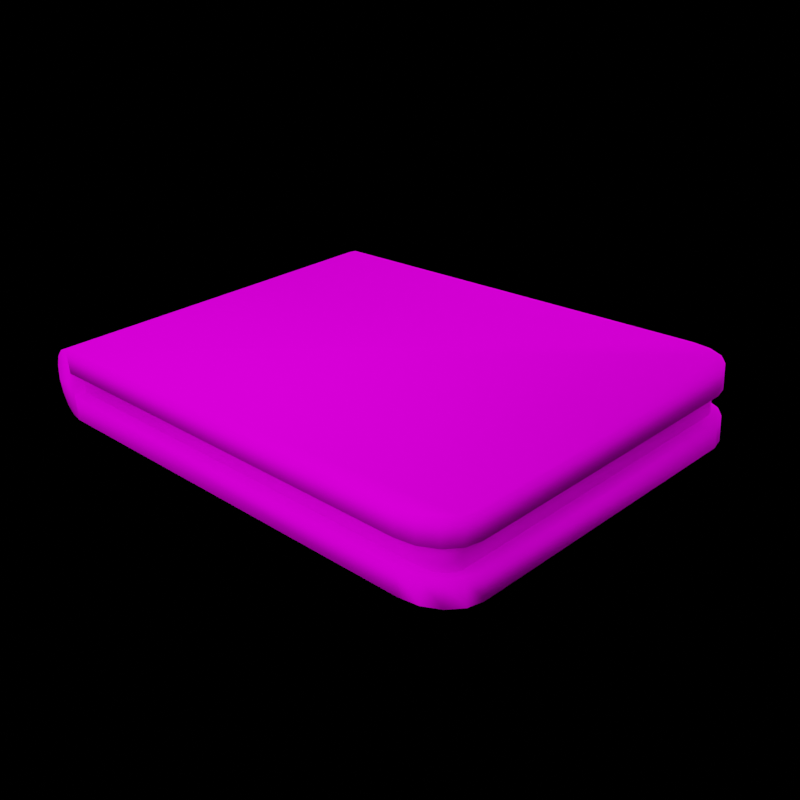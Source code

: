 # Source: wallet_render.blend  (saved by Blender 3.6.13; exported with 4.5.12 LTS)
import bpy
from mathutils import Matrix  # noqa: F401  (used for matrix-valued properties, if any)

bpy.ops.wm.read_factory_settings(use_empty=True)
scene = bpy.context.scene
scene.name = 'Scene'

# ---- collections
col_collection = bpy.data.collections.new('Collection'); scene.collection.children.link(col_collection)

# ---- images (referenced by path relative to the original .blend; pixels are not part of the script)
import os
ASSET_DIR = os.environ.get("B2B_ASSET_DIR", "")  # directory of the original .blend (textures are referenced by path, not embedded)
HERE = os.path.dirname(os.path.abspath(__file__))  # packed textures are extracted next to this script under _unpacked/

def load_image(name, relpath, width, height, colorspace="sRGB"):
    """Load a texture the original file referenced (path relative to the .blend, or extracted next to this script)."""
    p = next((c for c in (os.path.join(HERE, relpath), os.path.join(ASSET_DIR, relpath)) if relpath and os.path.exists(c)), "")
    if p:
        img = bpy.data.images.load(p, check_existing=True)
        img.name = name
    else:  # same state as the original file: an image datablock whose file is absent (Cycles renders it pink)
        img = bpy.data.images.new(name, width, height)
        img.source = "FILE"
        img.filepath = "//" + (relpath or name)
    img.colorspace_settings.name = colorspace
    return img
img_wallet_render_png = load_image('wallet_render.png', 'wallet_render.png', 1024, 1024, 'sRGB')

# ---- materials (node trees are filled in below, after node groups)
mat_wallet_001 = bpy.data.materials.new('wallet.001')
mat_wallet_001.use_transparent_shadow = False
mat_wallet_001.diffuse_color = (0.5882, 0.5882, 0.5882, 1.0)
mat_wallet_001.roughness = 0.5528
mat_wallet_001.specular_intensity = 0.0

# ---- material node trees
mat_wallet_001.use_nodes = True; mat_wallet_001.node_tree.nodes.clear()
_N = mat_wallet_001.node_tree.nodes; _L = mat_wallet_001.node_tree.links
n0 = _N.new('ShaderNodeBsdfPrincipled'); n0.name = 'Principled BSDF'; n0.location = (10, 300)
n0.distribution = 'GGX'
n0.subsurface_method = 'RANDOM_WALK_SKIN'
n0.inputs[2].default_value = 0.7909
n0.inputs[3].default_value = 1.45
n0.inputs[13].default_value = 0.0
n0.inputs[27].default_value = (0.0, 0.0, 0.0, 1.0)
n0.inputs[28].default_value = 1.0
n1 = _N.new('ShaderNodeOutputMaterial'); n1.name = 'Material Output'; n1.location = (300, 300)
n2 = _N.new('ShaderNodeNormalMap'); n2.name = 'Normal Map'; n2.location = (-300, -300)
n2.label = 'Normal/Map'
n3 = _N.new('ShaderNodeTexImage'); n3.name = 'Image Texture'; n3.location = (-300, 600)
n3.image = img_wallet_render_png
_L.new(n0.outputs[0], n1.inputs[0])
_L.new(n2.outputs[0], n0.inputs[5])
_L.new(n3.outputs[0], n0.inputs[0])
n1.is_active_output = True

# ---- world
world_world = bpy.data.worlds.new('World'); scene.world = world_world
world_world.use_nodes = True; world_world.node_tree.nodes.clear()
_N = world_world.node_tree.nodes; _L = world_world.node_tree.links
n0 = _N.new('ShaderNodeOutputWorld'); n0.name = 'World Output'; n0.location = (300, 300)
n1 = _N.new('ShaderNodeBackground'); n1.name = 'Background'; n1.location = (10, 300)
n1.inputs[0].default_value = (0.0, 0.0, 0.0, 1.0)
_L.new(n1.outputs[0], n0.inputs[0])
n0.is_active_output = True
world_world.color = (0.05088, 0.05088, 0.05088)
world_world.use_sun_shadow = False
world_world.sun_shadow_jitter_overblur = 0.0

# ---- cameras
cam_camera_001 = bpy.data.cameras.new('Camera.001')
cam_camera_001.show_background_images = True

# ---- lights
light_area = bpy.data.lights.new('Area', 'AREA')
light_area.transmission_factor = 0.0
light_area.energy = 5.89
light_area.shadow_maximum_resolution = 0.006
light_area.use_absolute_resolution = True
light_area.size = 1.0
light_area.size_y = 1.0
light_area_001 = bpy.data.lights.new('Area.001', 'AREA')
light_area_001.transmission_factor = 0.0
light_area_001.energy = 5.89
light_area_001.shadow_maximum_resolution = 0.006
light_area_001.use_absolute_resolution = True
light_area_001.size = 1.0
light_area_001.size_y = 1.0

# ---- meshes
me_mesh1_001 = bpy.data.meshes.new('Mesh1.001')
me_mesh1_001.from_pydata([(20.0, -7.463e-06, -75.0), (20.0, 5.212e-06, 75.0), (-80.0, -7.835e-06, -75.0), (20.0, 0.4041, -75.0), (-80.0, 0.4041, -75.0), (20.0, 0.4041, 75.0), (-80.0, 0.4041, 75.0), (-80.0, 5.841e-06, 75.0), (-75.0, 13.86, 103.8), (75.0, 13.86, 103.8), (75.0, 15.0, 100.0), (-75.0, 15.0, 100.0), (-75.0, 7.417e-06, 110.0), (-75.0, 5.74, 109.2), (-75.0, 10.61, 107.1), (-75.0, 7.172e-06, 100.0), (75.0, 6.729e-06, 100.0), (75.0, 10.61, 107.1), (75.0, 5.74, 109.2), (75.0, 7.974e-06, 110.0), (75.0, 5.0, 100.0), (75.0, 5.0, -80.0), (75.0, 15.0, -80.0), (-75.0, -10.61, 107.1), (-75.0, -13.86, 103.8), (75.0, -13.86, 103.8), (75.0, -10.61, 107.1), (-75.0, -15.0, 100.0), (-75.0, -5.74, 109.2), (75.0, -5.74, 109.2), (75.0, -15.0, 100.0), (60.0, 5.0, -100.0), (60.0, 15.0, -100.0), (65.74, 15.0, -98.48), (65.74, 5.0, -98.48), (70.61, 15.0, -94.14), (70.61, 5.0, -94.14), (75.0, -5.0, 100.0), (-75.0, -5.0, 100.0), (60.0, -15.0, -100.0), (-60.0, -15.0, -100.0), (-60.0, -5.0, -100.0), (60.0, -5.0, -100.0), (73.86, -5.0, -87.65), (75.0, -5.0, -80.0), (75.0, -15.0, -80.0), (73.86, -15.0, -87.65), (-75.0, -15.0, -80.0), (-75.0, -5.0, -80.0), (65.74, -5.0, -98.48), (70.61, -5.0, -94.14), (70.61, -15.0, -94.14), (65.74, -15.0, -98.48), (-73.86, -5.0, -87.65), (-75.0, 5.0, 100.0), (-75.0, 5.0, -80.0), (-73.86, 5.0, -87.65), (-70.61, 5.0, -94.14), (-65.74, 5.0, -98.48), (-60.0, 5.0, -100.0), (73.86, 5.0, -87.65), (-70.61, -5.0, -94.14), (-65.74, -5.0, -98.48), (-65.74, -15.0, -98.48), (-70.61, -15.0, -94.14), (73.86, 15.0, -87.65), (-60.0, 15.0, -100.0), (-65.74, 15.0, -98.48), (-70.61, 15.0, -94.14), (-73.86, 15.0, -87.65), (-75.0, 15.0, -80.0), (-73.86, -15.0, -87.65), (-70.0, 5.0, 100.0), (-70.0, -5.0, 100.0), (70.0, 5.0, 100.0), (-70.0, 5.0, -85.25), (-67.95, 5.0, -92.14), (-69.47, 5.0, -88.98), (-70.0, -5.0, -85.25), (-69.47, -5.0, -88.98), (-67.95, -5.0, -92.14), (-65.68, -5.0, -94.26), (-63.0, -5.0, -95.0), (63.0, -5.0, -95.0), (67.95, -5.0, -92.14), (-65.68, 5.0, -94.26), (-63.0, 5.0, -95.0), (65.68, 5.0, -94.26), (63.0, 5.0, -95.0), (65.68, -5.0, -94.26), (69.47, 5.0, -88.98), (67.95, 5.0, -92.14), (70.0, 5.0, -85.25), (69.47, -5.0, -88.98), (70.0, -5.0, -85.25), (70.0, -5.0, 100.0)], [], [(1, 7, 2, 0), (0, 3, 5, 1), (2, 4, 3, 0), (4, 6, 5, 3), (1, 5, 6, 7), (7, 6, 4, 2), (41, 40, 63, 62), (12, 13, 14), (14, 8, 11), (11, 15, 12), (12, 14, 11), (16, 10, 9), (9, 17, 18), (9, 18, 19), (16, 9, 19), (9, 10, 11, 8), (17, 9, 8, 14), (16, 15, 12, 19), (15, 27, 24), (24, 23, 28), (28, 12, 15), (15, 24, 28), (32, 33, 34, 31), (19, 29, 26), (26, 25, 30), (30, 16, 19), (19, 26, 30), (16, 37, 38, 15), (68, 67, 58, 57), (19, 18, 13, 12), (40, 41, 42, 39), (55, 54, 11, 70), (54, 20, 10, 11), (61, 64, 71, 53), (50, 51, 52, 49), (45, 44, 37, 30), (42, 62, 53, 44), (62, 63, 64, 61), (54, 55, 56), (56, 57, 58), (58, 59, 31), (31, 34, 36), (36, 60, 21), (21, 20, 54), (54, 56, 58), (58, 31, 36), (36, 21, 54), (58, 36, 54), (10, 22, 65), (65, 35, 33), (33, 32, 66), (66, 67, 68), (68, 69, 70), (70, 11, 10), (10, 65, 33), (33, 66, 68), (68, 70, 10), (33, 68, 10), (69, 68, 57, 56), (65, 22, 21, 60), (35, 65, 60, 36), (27, 30, 25, 24), (20, 21, 22, 10), (23, 26, 29, 28), (67, 66, 59, 58), (28, 29, 19, 12), (33, 35, 36, 34), (53, 48, 38), (44, 43, 50), (50, 49, 42), (42, 41, 62), (62, 61, 53), (44, 50, 42), (46, 45, 30), (47, 71, 64), (64, 63, 40), (40, 39, 52), (52, 51, 46), (47, 64, 40), (49, 52, 39, 42), (38, 37, 44, 53), (44, 45, 46, 43), (43, 46, 51, 50), (53, 71, 47, 48), (27, 38, 48, 47), (16, 15, 11, 10), (31, 59, 66, 32), (70, 69, 56, 55), (24, 25, 26, 23), (18, 17, 14, 13), (78, 73, 72, 75), (73, 95, 74, 72), (75, 72, 74), (76, 75, 74), (76, 77, 75), (75, 77, 79, 78), (73, 78, 79), (77, 76, 80, 79), (79, 80, 81), (73, 79, 81), (76, 85, 81, 80), (81, 84, 73), (85, 86, 82, 81), (81, 82, 83), (81, 83, 84), (86, 85, 76), (87, 86, 76), (87, 88, 86), (83, 82, 86, 88), (88, 87, 89, 83), (87, 76, 74), (74, 90, 87), (87, 91, 84, 89), (90, 91, 87), (91, 90, 93, 84), (74, 92, 90), (90, 92, 94, 93), (84, 93, 94), (94, 95, 73), (95, 94, 92, 74), (84, 94, 73), (83, 89, 84)])
me_mesh1_001.polygons.foreach_set('use_smooth', [True] * 122)
_uv = me_mesh1_001.uv_layers.new(name='Attribute')
_uv.uv.foreach_set('vector', [0.7711, 0.4061, 0.9694, 0.4061, 0.9694, 0.6763, 0.7711, 0.6763, 0.001, 0.1131, 0.001, 0.1121, 0.2078, 0.1121, 0.2078, 0.1131, 0.1315, 0.1214, 0.1315, 0.1225, 0.001, 0.1225, 0.001, 0.1214, 0.9874, 0.6783, 0.9874, 0.9485, 0.7891, 0.9485, 0.7891, 0.6783, 0.001, 0.1193, 0.001, 0.1182, 0.1338, 0.1182, 0.1338, 0.1193, 0.2078, 0.1151, 0.2078, 0.1162, 0.001, 0.1162, 0.001, 0.1151, 0.7237, 0.3815, 0.722, 0.3999, 0.6995, 0.395, 0.7132, 0.3788, 0.03645, 0.316, 0.02615, 0.3182, 0.01647, 0.3181, 0.01647, 0.3181, 0.008872, 0.3144, 0.004523, 0.3082, 0.004523, 0.3082, 0.03013, 0.2977, 0.03645, 0.316, 0.03645, 0.316, 0.01647, 0.3181, 0.004523, 0.3082, 0.05977, 0.6269, 0.03183, 0.6233, 0.0356, 0.6145, 0.0356, 0.6145, 0.04353, 0.611, 0.05313, 0.6098, 0.0356, 0.6145, 0.05313, 0.6098, 0.06377, 0.6106, 0.05977, 0.6269, 0.0356, 0.6145, 0.06377, 0.6106, 0.0356, 0.6145, 0.02842, 0.6153, 0.001, 0.3198, 0.008176, 0.319, 0.04353, 0.611, 0.0356, 0.6145, 0.008176, 0.319, 0.01647, 0.3181, 0.6747, 0.001, 0.6747, 0.2705, 0.6549, 0.2705, 0.6549, 0.001, 0.3141, 0.05154, 0.3012, 0.07887, 0.2959, 0.07467, 0.2959, 0.07467, 0.2939, 0.0671, 0.2946, 0.05673, 0.2946, 0.05673, 0.2957, 0.04551, 0.3141, 0.05154, 0.3141, 0.05154, 0.2959, 0.07467, 0.2946, 0.05673, 0.2334, 0.01188, 0.2437, 0.008485, 0.2444, 0.02964, 0.2331, 0.03212, 0.01896, 0.04551, 0.01969, 0.05677, 0.01779, 0.06709, 0.01779, 0.06709, 0.01669, 0.07596, 0.008497, 0.08061, 0.008497, 0.08061, 0.001, 0.05282, 0.01896, 0.04551, 0.01896, 0.04551, 0.01779, 0.06709, 0.008497, 0.08061, 0.001, 0.09959, 0.001, 0.08965, 0.2705, 0.08965, 0.2705, 0.09959, 0.001468, 0.02378, 0.01127, 0.02159, 0.01139, 0.0425, 0.001, 0.04346, 0.06377, 0.6106, 0.05313, 0.6098, 0.02615, 0.3182, 0.03645, 0.316, 0.722, 0.3999, 0.7237, 0.3815, 0.9512, 0.3798, 0.9509, 0.3986, 0.08877, 0.5022, 0.001, 0.1736, 0.01929, 0.1687, 0.1069, 0.4976, 0.5863, 0.01929, 0.3118, 0.09127, 0.307, 0.07299, 0.5815, 0.001, 0.705, 0.3713, 0.6958, 0.3862, 0.6891, 0.3805, 0.6986, 0.359, 0.9715, 0.3674, 0.9902, 0.3717, 0.9867, 0.385, 0.9631, 0.3778, 0.9969, 0.3425, 0.9783, 0.3419, 0.9801, 0.001037, 0.999, 0.001, 0.9512, 0.3798, 0.7132, 0.3788, 0.6986, 0.359, 0.9783, 0.3419, 0.7132, 0.3788, 0.6995, 0.395, 0.6958, 0.3862, 0.705, 0.3713, 0.5863, 0.01929, 0.6725, 0.3486, 0.6741, 0.3632, 0.6741, 0.3632, 0.6713, 0.3766, 0.6644, 0.3868, 0.01139, 0.0425, 0.02158, 0.03914, 0.2331, 0.03212, 0.2331, 0.03212, 0.2432, 0.03484, 0.2515, 0.04347, 0.413, 0.4442, 0.4038, 0.4334, 0.3986, 0.4203, 0.3986, 0.4203, 0.3118, 0.09127, 0.5863, 0.01929, 0.5863, 0.01929, 0.6741, 0.3632, 0.6644, 0.3868, 0.01139, 0.0425, 0.2331, 0.03212, 0.2515, 0.04347, 0.413, 0.4442, 0.3986, 0.4203, 0.5863, 0.01929, 0.6644, 0.3868, 0.413, 0.4442, 0.5863, 0.01929, 0.2935, 0.09608, 0.3807, 0.4252, 0.3824, 0.4398, 0.3824, 0.4398, 0.3796, 0.4532, 0.3728, 0.4635, 0.2437, 0.008485, 0.2334, 0.01188, 0.0218, 0.01889, 0.0218, 0.01889, 0.01188, 0.01621, 0.003442, 0.00753, 0.1216, 0.5215, 0.1123, 0.5116, 0.1069, 0.4976, 0.1069, 0.4976, 0.01929, 0.1687, 0.2935, 0.09608, 0.2935, 0.09608, 0.3824, 0.4398, 0.3728, 0.4635, 0.2437, 0.008485, 0.0218, 0.01889, 0.003442, 0.00753, 0.1216, 0.5215, 0.1069, 0.4976, 0.2935, 0.09608, 0.3728, 0.4635, 0.1216, 0.5215, 0.2935, 0.09608, 0.1123, 0.5116, 0.1167, 0.5249, 0.1062, 0.5234, 0.09883, 0.5133, 0.3824, 0.4398, 0.3807, 0.4252, 0.3986, 0.4203, 0.4038, 0.4334, 0.3911, 0.453, 0.3824, 0.4398, 0.4038, 0.4334, 0.413, 0.4442, 0.2926, 0.08381, 0.0161, 0.08374, 0.01669, 0.07596, 0.2932, 0.07604, 0.3118, 0.09127, 0.3986, 0.4203, 0.3807, 0.4252, 0.2935, 0.09608, 0.2939, 0.0671, 0.01779, 0.06709, 0.01969, 0.05677, 0.2946, 0.05673, 0.01127, 0.02159, 0.0218, 0.01889, 0.02158, 0.03914, 0.01139, 0.0425, 0.2946, 0.05673, 0.01969, 0.05677, 0.01896, 0.04551, 0.2957, 0.04551, 0.2437, 0.008485, 0.2551, 0.00753, 0.256, 0.02787, 0.2444, 0.02964, 0.6986, 0.359, 0.6965, 0.3445, 0.6965, 0.00195, 0.9783, 0.3419, 0.9772, 0.3554, 0.9715, 0.3674, 0.9715, 0.3674, 0.9631, 0.3778, 0.9512, 0.3798, 0.9512, 0.3798, 0.7237, 0.3815, 0.7132, 0.3788, 0.7132, 0.3788, 0.705, 0.3713, 0.6986, 0.359, 0.9783, 0.3419, 0.9715, 0.3674, 0.9512, 0.3798, 0.9989, 0.3571, 0.9969, 0.3425, 0.999, 0.001, 0.6796, 0.3793, 0.6891, 0.3805, 0.6958, 0.3862, 0.6958, 0.3862, 0.6995, 0.395, 0.6963, 0.4051, 0.722, 0.3999, 0.9509, 0.3986, 0.9619, 0.4014, 0.9867, 0.385, 0.9902, 0.3717, 0.9989, 0.3571, 0.6796, 0.3793, 0.6958, 0.3862, 0.6963, 0.4051, 0.9631, 0.3778, 0.9619, 0.4014, 0.9509, 0.3986, 0.9512, 0.3798, 0.6965, 0.00195, 0.9801, 0.001037, 0.9783, 0.3419, 0.6986, 0.359, 0.9783, 0.3419, 0.9969, 0.3425, 0.9989, 0.3571, 0.9772, 0.3554, 0.9772, 0.3554, 0.9989, 0.3571, 0.9902, 0.3717, 0.9715, 0.3674, 0.6986, 0.359, 0.6891, 0.3805, 0.6796, 0.3793, 0.6903, 0.358, 0.6776, 0.001972, 0.6965, 0.00195, 0.6965, 0.3445, 0.6776, 0.3445, 0.05977, 0.6269, 0.03358, 0.9127, 0.005502, 0.91, 0.03183, 0.6233, 0.2331, 0.03212, 0.02158, 0.03914, 0.0218, 0.01889, 0.2334, 0.01188, 0.1069, 0.4976, 0.1123, 0.5116, 0.09883, 0.5133, 0.08877, 0.5022, 0.2932, 0.07604, 0.01669, 0.07596, 0.01779, 0.06709, 0.2939, 0.0671, 0.05313, 0.6098, 0.04353, 0.611, 0.01647, 0.3181, 0.02615, 0.3182, 0.7518, 0.9312, 0.754, 0.9428, 0.7536, 0.9434, 0.7511, 0.9314, 0.754, 0.9428, 0.7637, 0.9412, 0.7638, 0.9419, 0.7536, 0.9434, 0.7709, 0.927, 0.774, 0.9388, 0.7643, 0.9411, 0.7707, 0.9266, 0.7709, 0.927, 0.7643, 0.9411, 0.7707, 0.9266, 0.7719, 0.9267, 0.7709, 0.927, 0.7511, 0.9314, 0.7511, 0.9311, 0.7518, 0.931, 0.7518, 0.9312, 0.754, 0.9428, 0.7518, 0.9312, 0.7518, 0.931, 0.7511, 0.9311, 0.751, 0.9309, 0.7518, 0.9308, 0.7518, 0.931, 0.7518, 0.931, 0.7518, 0.9308, 0.7509, 0.9307, 0.754, 0.9428, 0.7518, 0.931, 0.7509, 0.9307, 0.7499, 0.9306, 0.7499, 0.9308, 0.7491, 0.9308, 0.7491, 0.9306, 0.7509, 0.9307, 0.7603, 0.9289, 0.754, 0.9428, 0.7499, 0.9308, 0.7499, 0.931, 0.7492, 0.9309, 0.7491, 0.9308, 0.7491, 0.9308, 0.7492, 0.9309, 0.7493, 0.9386, 0.7491, 0.9308, 0.7493, 0.9386, 0.7491, 0.9388, 0.7499, 0.931, 0.75, 0.9308, 0.7501, 0.9307, 0.7501, 0.9388, 0.7499, 0.931, 0.7501, 0.9307, 0.7501, 0.9388, 0.7501, 0.9386, 0.7499, 0.931, 0.7493, 0.9386, 0.7492, 0.9309, 0.7499, 0.931, 0.7501, 0.9386, 0.7501, 0.9386, 0.7501, 0.9388, 0.7493, 0.9387, 0.7493, 0.9386, 0.7614, 0.9286, 0.7707, 0.9266, 0.7643, 0.9411, 0.7643, 0.9411, 0.7613, 0.929, 0.7614, 0.9286, 0.7501, 0.9388, 0.7501, 0.939, 0.7493, 0.9389, 0.7493, 0.9387, 0.7613, 0.929, 0.7623, 0.9287, 0.7614, 0.9286, 0.7623, 0.9287, 0.7613, 0.929, 0.7616, 0.9291, 0.7603, 0.9289, 0.7643, 0.9411, 0.7613, 0.9292, 0.7613, 0.929, 0.7613, 0.929, 0.7613, 0.9292, 0.7606, 0.9293, 0.7616, 0.9291, 0.7603, 0.9289, 0.7616, 0.9291, 0.7606, 0.9293, 0.7606, 0.9293, 0.7637, 0.9412, 0.754, 0.9428, 0.7637, 0.9412, 0.7606, 0.9293, 0.7613, 0.9292, 0.7643, 0.9411, 0.7603, 0.9289, 0.7606, 0.9293, 0.754, 0.9428, 0.7493, 0.9386, 0.7493, 0.9387, 0.7491, 0.9388])
me_mesh1_001.materials.append(mat_wallet_001)
me_mesh1_001.update()
me_mesh1_001.normals_split_custom_set([tuple(v) for v in zip(*[iter([0.5774, -0.5774, 0.5774, -0.5774, -0.5774, 0.5774, -0.5774, -0.5774, -0.5774, 0.5774, -0.5774, -0.5774, 0.5774, -0.5774, -0.5774, 0.5774, 0.5774, -0.5774, 0.5774, 0.5774, 0.5774, 0.5774, -0.5774, 0.5774, -0.5774, -0.5774, -0.5774, -0.5774, 0.5774, -0.5774, 0.5774, 0.5774, -0.5774, 0.5774, -0.5774, -0.5774, -0.5774, 0.5774, -0.5774, -0.5774, 0.5774, 0.5774, 0.5774, 0.5774, 0.5774, 0.5774, 0.5774, -0.5774, 0.5774, -0.5774, 0.5774, 0.5774, 0.5774, 0.5774, -0.5774, 0.5774, 0.5774, -0.5774, -0.5774, 0.5774, -0.5774, -0.5774, 0.5774, -0.5774, 0.5774, 0.5774, -0.5774, 0.5774, -0.5774, -0.5774, -0.5774, -0.5774, -0.09488, 0.6791, -0.7278, -0.1263, -0.2133, -0.9688, -0.3565, -0.6584, -0.6629, -0.3566, 0.6584, -0.6629, -0.6364, 0.3474, 0.6887, -0.6763, 0.2004, 0.7089, -0.6684, 0.421, 0.6132, -0.6684, 0.421, 0.6132, -0.6558, 0.6482, 0.387, -0.676, 0.7292, 0.1064, -0.676, 0.7292, 0.1064, -0.6666, 0.3333, -0.6667, -0.6364, 0.3474, 0.6887, -0.6364, 0.3474, 0.6887, -0.6684, 0.421, 0.6132, -0.676, 0.7292, 0.1064, 0.6667, 0.3333, -0.6666, 0.676, 0.7292, 0.1064, 0.6557, 0.6482, 0.387, 0.6557, 0.6482, 0.387, 0.6684, 0.421, 0.6132, 0.6763, 0.2004, 0.7089, 0.6557, 0.6482, 0.387, 0.6763, 0.2004, 0.7089, 0.6364, 0.3474, 0.6887, 0.6667, 0.3333, -0.6666, 0.6557, 0.6482, 0.387, 0.6364, 0.3474, 0.6887, 0.6557, 0.6482, 0.387, 0.676, 0.7292, 0.1064, -0.676, 0.7292, 0.1064, -0.6558, 0.6482, 0.387, 0.6684, 0.421, 0.6132, 0.6557, 0.6482, 0.387, -0.6558, 0.6482, 0.387, -0.6684, 0.421, 0.6132, 0.6666, 0.3333, -0.6667, -0.6667, 0.3333, -0.6666, -0.6364, 0.3474, 0.6887, 0.6364, 0.3474, 0.6887, -0.6667, 0.3333, -0.6667, -0.8759, -0.4624, 0.1377, -0.6557, -0.6482, 0.387, -0.6557, -0.6482, 0.387, -0.6684, -0.421, 0.6132, -0.6763, -0.2004, 0.7089, -0.6763, -0.2004, 0.7089, -0.6364, 0.3474, 0.6887, -0.6667, 0.3333, -0.6667, -0.6667, 0.3333, -0.6667, -0.6557, -0.6482, 0.387, -0.6763, -0.2004, 0.7089, 0.09488, 0.6791, -0.7278, 0.3566, 0.6584, -0.6629, 0.3565, -0.6584, -0.6629, 0.09488, -0.6791, -0.7279, 0.6364, 0.3474, 0.6887, 0.6763, -0.2004, 0.7089, 0.6684, -0.421, 0.6132, 0.6684, -0.421, 0.6132, 0.6558, -0.6482, 0.387, 0.8751, -0.4638, 0.1379, 0.8751, -0.4638, 0.1379, 0.6667, 0.3333, -0.6667, 0.6364, 0.3474, 0.6887, 0.6364, 0.3474, 0.6887, 0.6684, -0.421, 0.6132, 0.8751, -0.4638, 0.1379, 0.6667, 0.3333, -0.6667, 0.5774, 0.5774, -0.5774, -0.5773, 0.5774, -0.5773, -0.6667, 0.3333, -0.6667, -0.5913, 0.6671, -0.4531, -0.3566, 0.6584, -0.6629, -0.3566, -0.6584, -0.6629, -0.5913, -0.6671, -0.4531, 0.6364, 0.3474, 0.6887, 0.6763, 0.2004, 0.7089, -0.6763, 0.2004, 0.7089, -0.6364, 0.3474, 0.6887, -0.1263, -0.2133, -0.9688, -0.09488, 0.6791, -0.7278, 0.09488, 0.6791, -0.7279, 0.09488, -0.6791, -0.7278, -0.721, -0.6908, -0.05349, -0.5773, -0.5774, 0.5773, -0.676, 0.7292, 0.1065, -0.721, 0.6908, -0.05349, -0.5773, -0.5774, 0.5773, 0.5774, -0.5774, 0.5774, 0.676, 0.7292, 0.1065, -0.676, 0.7292, 0.1065, -0.5913, 0.6671, -0.4531, -0.5913, -0.6671, -0.4531, -0.7049, -0.6733, -0.223, -0.705, 0.6733, -0.223, 0.5913, 0.6671, -0.4531, 0.5913, -0.6671, -0.4531, 0.4687, -0.1446, -0.8714, 0.3565, 0.6584, -0.6629, 0.721, -0.6908, -0.05349, 0.721, 0.6908, -0.05349, 0.5774, 0.5774, -0.5774, 0.8751, -0.4638, 0.1378, 0.09488, 0.6791, -0.7279, -0.3566, 0.6584, -0.6629, -0.705, 0.6733, -0.223, 0.721, 0.6908, -0.05349, -0.3566, 0.6584, -0.6629, -0.3565, -0.6584, -0.6629, -0.5913, -0.6671, -0.4531, -0.5913, 0.6671, -0.4531, -0.5773, -0.5774, 0.5773, -0.721, -0.6908, -0.05349, -0.705, -0.6733, -0.223, -0.705, -0.6733, -0.223, -0.5913, -0.6671, -0.4531, -0.3566, -0.6584, -0.6629, -0.3566, -0.6584, -0.6629, -0.09488, -0.6791, -0.7278, 0.09488, -0.6791, -0.7279, 0.09488, -0.6791, -0.7279, 0.3565, -0.6584, -0.6629, 0.5913, -0.6671, -0.4531, 0.5913, -0.6671, -0.4531, 0.7049, -0.6733, -0.223, 0.721, -0.6908, -0.05349, 0.721, -0.6908, -0.05349, 0.5774, -0.5774, 0.5774, -0.5773, -0.5774, 0.5773, -0.5773, -0.5774, 0.5773, -0.705, -0.6733, -0.223, -0.3566, -0.6584, -0.6629, -0.3566, -0.6584, -0.6629, 0.09488, -0.6791, -0.7279, 0.5913, -0.6671, -0.4531, 0.5913, -0.6671, -0.4531, 0.721, -0.6908, -0.05349, -0.5773, -0.5774, 0.5773, -0.3566, -0.6584, -0.6629, 0.5913, -0.6671, -0.4531, -0.5773, -0.5774, 0.5773, 0.676, 0.7292, 0.1065, 0.721, 0.6908, -0.05349, 0.705, 0.6733, -0.223, 0.705, 0.6733, -0.223, 0.5913, 0.6671, -0.4531, 0.3566, 0.6584, -0.6629, 0.3566, 0.6584, -0.6629, 0.09488, 0.6791, -0.7278, -0.09488, 0.6791, -0.7279, -0.09488, 0.6791, -0.7279, -0.3566, 0.6584, -0.6629, -0.5913, 0.6671, -0.4531, -0.5913, 0.6671, -0.4531, -0.7049, 0.6733, -0.223, -0.721, 0.6908, -0.05349, -0.721, 0.6908, -0.05349, -0.676, 0.7292, 0.1065, 0.676, 0.7292, 0.1065, 0.676, 0.7292, 0.1065, 0.705, 0.6733, -0.223, 0.3566, 0.6584, -0.6629, 0.3566, 0.6584, -0.6629, -0.09488, 0.6791, -0.7279, -0.5913, 0.6671, -0.4531, -0.5913, 0.6671, -0.4531, -0.721, 0.6908, -0.05349, 0.676, 0.7292, 0.1065, 0.3566, 0.6584, -0.6629, -0.5913, 0.6671, -0.4531, 0.676, 0.7292, 0.1065, -0.7049, 0.6733, -0.223, -0.5913, 0.6671, -0.4531, -0.5913, -0.6671, -0.4531, -0.705, -0.6733, -0.223, 0.705, 0.6733, -0.223, 0.721, 0.6908, -0.05349, 0.721, -0.6908, -0.05349, 0.7049, -0.6733, -0.223, 0.5913, 0.6671, -0.4531, 0.705, 0.6733, -0.223, 0.7049, -0.6733, -0.223, 0.5913, -0.6671, -0.4531, -0.8759, -0.4624, 0.1377, 0.8751, -0.4638, 0.1379, 0.6558, -0.6482, 0.387, -0.6557, -0.6482, 0.387, 0.5774, -0.5774, 0.5774, 0.721, -0.6908, -0.05349, 0.721, 0.6908, -0.05349, 0.676, 0.7292, 0.1065, -0.6684, -0.421, 0.6132, 0.6684, -0.421, 0.6132, 0.6763, -0.2004, 0.7089, -0.6763, -0.2004, 0.7089, -0.3566, 0.6584, -0.6629, -0.09488, 0.6791, -0.7279, -0.09488, -0.6791, -0.7278, -0.3566, -0.6584, -0.6629, -0.6763, -0.2004, 0.7089, 0.6763, -0.2004, 0.7089, 0.6364, 0.3474, 0.6887, -0.6364, 0.3474, 0.6887, 0.3566, 0.6584, -0.6629, 0.5913, 0.6671, -0.4531, 0.5913, -0.6671, -0.4531, 0.3565, -0.6584, -0.6629, -0.705, 0.6733, -0.223, -0.721, 0.6908, -0.05349, -0.5773, 0.5774, -0.5773, 0.721, 0.6908, -0.05349, 0.7049, 0.6733, -0.223, 0.5913, 0.6671, -0.4531, 0.5913, 0.6671, -0.4531, 0.3565, 0.6584, -0.6629, 0.09488, 0.6791, -0.7279, 0.09488, 0.6791, -0.7279, -0.09488, 0.6791, -0.7278, -0.3566, 0.6584, -0.6629, -0.3566, 0.6584, -0.6629, -0.5913, 0.6671, -0.4531, -0.705, 0.6733, -0.223, 0.721, 0.6908, -0.05349, 0.5913, 0.6671, -0.4531, 0.09488, 0.6791, -0.7279, 0.9484, -0.1029, -0.3, 0.721, -0.6908, -0.05349, 0.8751, -0.4638, 0.1378, -0.985, -0.1562, -0.07307, -0.7049, -0.6733, -0.223, -0.5913, -0.6671, -0.4531, -0.5913, -0.6671, -0.4531, -0.3565, -0.6584, -0.6629, -0.1263, -0.2133, -0.9688, -0.1263, -0.2133, -0.9688, 0.09488, -0.6791, -0.7278, 0.4687, -0.1446, -0.8714, 0.4687, -0.1446, -0.8714, 0.5913, -0.6671, -0.4531, 0.9484, -0.1029, -0.3, -0.985, -0.1562, -0.07307, -0.5913, -0.6671, -0.4531, -0.1263, -0.2133, -0.9688, 0.3565, 0.6584, -0.6629, 0.4687, -0.1446, -0.8714, 0.09488, -0.6791, -0.7278, 0.09488, 0.6791, -0.7279, -0.5773, 0.5774, -0.5773, 0.5774, 0.5774, -0.5774, 0.721, 0.6908, -0.05349, -0.705, 0.6733, -0.223, 0.721, 0.6908, -0.05349, 0.721, -0.6908, -0.05349, 0.9484, -0.1029, -0.3, 0.7049, 0.6733, -0.223, 0.7049, 0.6733, -0.223, 0.9484, -0.1029, -0.3, 0.5913, -0.6671, -0.4531, 0.5913, 0.6671, -0.4531, -0.705, 0.6733, -0.223, -0.7049, -0.6733, -0.223, -0.985, -0.1562, -0.07307, -0.721, 0.6908, -0.05349, -0.8759, -0.4623, 0.138, -0.5773, 0.5774, -0.5773, -0.721, 0.6908, -0.05349, -0.985, -0.1562, -0.07307, 0.6667, 0.3333, -0.6666, -0.6666, 0.3333, -0.6667, -0.676, 0.7292, 0.1064, 0.676, 0.7292, 0.1064, 0.09488, -0.6791, -0.7279, -0.09488, -0.6791, -0.7278, -0.09488, 0.6791, -0.7279, 0.09488, 0.6791, -0.7278, -0.721, 0.6908, -0.05349, -0.7049, 0.6733, -0.223, -0.705, -0.6733, -0.223, -0.721, -0.6908, -0.05349, -0.6557, -0.6482, 0.387, 0.6558, -0.6482, 0.387, 0.6684, -0.421, 0.6132, -0.6684, -0.421, 0.6132, 0.6763, 0.2004, 0.7089, 0.6684, 0.421, 0.6132, -0.6684, 0.421, 0.6132, -0.6763, 0.2004, 0.7089, -0.7206, -0.6915, -0.05119, -0.5773, -0.5774, 0.5773, -0.5774, 0.5774, 0.5774, -0.7206, 0.6915, -0.05119, -0.5773, -0.5774, 0.5773, 0.5774, -0.5774, 0.5774, 0.5773, 0.5774, 0.5773, -0.5774, 0.5774, 0.5774, -0.7206, 0.6915, -0.05119, -0.5774, 0.5774, 0.5774, 0.5773, 0.5774, 0.5773, -0.5997, 0.6676, -0.4412, -0.7206, 0.6915, -0.05119, 0.5773, 0.5774, 0.5773, -0.5997, 0.6676, -0.4412, -0.7065, 0.6744, -0.2144, -0.7206, 0.6915, -0.05119, -0.7206, 0.6915, -0.05119, -0.7065, 0.6744, -0.2144, -0.7066, -0.6744, -0.2144, -0.7206, -0.6915, -0.05119, -0.5773, -0.5774, 0.5773, -0.7206, -0.6915, -0.05119, -0.7066, -0.6744, -0.2144, -0.7065, 0.6744, -0.2144, -0.5997, 0.6676, -0.4412, -0.5997, -0.6676, -0.4412, -0.7066, -0.6744, -0.2144, -0.7066, -0.6744, -0.2144, -0.5997, -0.6676, -0.4412, -0.3678, -0.6574, -0.6577, -0.5773, -0.5774, 0.5773, -0.7066, -0.6744, -0.2144, -0.3678, -0.6574, -0.6577, -0.5997, 0.6676, -0.4412, -0.3678, 0.6574, -0.6577, -0.3678, -0.6574, -0.6577, -0.5997, -0.6676, -0.4412, -0.3678, -0.6574, -0.6577, 0.5997, -0.6676, -0.4412, -0.5773, -0.5774, 0.5773, -0.3678, 0.6574, -0.6577, -0.09904, 0.678, -0.7284, -0.09903, -0.678, -0.7284, -0.3678, -0.6574, -0.6577, -0.3678, -0.6574, -0.6577, -0.09903, -0.678, -0.7284, 0.09904, -0.678, -0.7284, -0.3678, -0.6574, -0.6577, 0.09904, -0.678, -0.7284, 0.5997, -0.6676, -0.4412, -0.09904, 0.678, -0.7284, -0.3678, 0.6574, -0.6577, -0.5997, 0.6676, -0.4412, 0.3678, 0.6574, -0.6577, -0.09904, 0.678, -0.7284, -0.5997, 0.6676, -0.4412, 0.3678, 0.6574, -0.6577, 0.09903, 0.678, -0.7284, -0.09904, 0.678, -0.7284, 0.09904, -0.678, -0.7284, -0.09903, -0.678, -0.7284, -0.09904, 0.678, -0.7284, 0.09903, 0.678, -0.7284, 0.09903, 0.678, -0.7284, 0.3678, 0.6574, -0.6577, 0.3678, -0.6574, -0.6577, 0.09904, -0.678, -0.7284, 0.3678, 0.6574, -0.6577, -0.5997, 0.6676, -0.4412, 0.5773, 0.5774, 0.5773, 0.5773, 0.5774, 0.5773, 0.7066, 0.6744, -0.2144, 0.3678, 0.6574, -0.6577, 0.3678, 0.6574, -0.6577, 0.5997, 0.6676, -0.4412, 0.5997, -0.6676, -0.4412, 0.3678, -0.6574, -0.6577, 0.7066, 0.6744, -0.2144, 0.5997, 0.6676, -0.4412, 0.3678, 0.6574, -0.6577, 0.5997, 0.6676, -0.4412, 0.7066, 0.6744, -0.2144, 0.7065, -0.6744, -0.2144, 0.5997, -0.6676, -0.4412, 0.5773, 0.5774, 0.5773, 0.7206, 0.6915, -0.05119, 0.7066, 0.6744, -0.2144, 0.7066, 0.6744, -0.2144, 0.7206, 0.6915, -0.05119, 0.7206, -0.6915, -0.05119, 0.7065, -0.6744, -0.2144, 0.5997, -0.6676, -0.4412, 0.7065, -0.6744, -0.2144, 0.7206, -0.6915, -0.05119, 0.7206, -0.6915, -0.05119, 0.5774, -0.5774, 0.5774, -0.5773, -0.5774, 0.5773, 0.5774, -0.5774, 0.5774, 0.7206, -0.6915, -0.05119, 0.7206, 0.6915, -0.05119, 0.5773, 0.5774, 0.5773, 0.5997, -0.6676, -0.4412, 0.7206, -0.6915, -0.05119, -0.5773, -0.5774, 0.5773, 0.09904, -0.678, -0.7284, 0.3678, -0.6574, -0.6577, 0.5997, -0.6676, -0.4412])] * 3)])
arm_scene_root_001 = bpy.data.armatures.new('Scene_Root.001')  # bones are not reproduced

# ---- objects
ob_camera = bpy.data.objects.new('Camera', cam_camera_001)
ob_area = bpy.data.objects.new('Area', light_area)
ob_scene_root_001 = bpy.data.objects.new('Scene_Root.001', arm_scene_root_001)
ob_wallet_clip_end = bpy.data.objects.new('Wallet_Clip_end', None)
ob_wallet_clip = bpy.data.objects.new('Wallet_Clip', None)
ob_scene_root2 = bpy.data.objects.new('Scene_Root2', None)
ob_scene_root1 = bpy.data.objects.new('Scene_Root1', None)
ob_scene_root_002 = bpy.data.objects.new('Scene_Root.002', None)
ob_mesh1_002 = bpy.data.objects.new('Mesh1.002', me_mesh1_001)
ob_area_001 = bpy.data.objects.new('Area.001', light_area_001)

# ---- transforms, parenting, visibility, modifiers, constraints
ob_camera.location = (0.6348, 0.0, 0.0)
ob_camera.rotation_euler = (1.571, -0.0, 1.571)
ob_camera.scale = (0.7416, 0.7416, 0.7416)
ob_area.location = (0.3105, -0.227, 0.2016)
ob_area.rotation_euler = (0.4356, 0.9707, 0.06927)
ob_scene_root_001.location = (0.0, 0.0, 0.0)
ob_scene_root_001.rotation_euler = (1.571, -0.0, 0.0)
ob_scene_root_001.scale = (0.01, 0.01, 0.01)
ob_wallet_clip_end.parent = ob_wallet_clip
ob_wallet_clip_end.location = (0.0, 0.01, 0.0)
ob_wallet_clip_end.color = (0.8, 0.8, 0.8, 1.0)
ob_wallet_clip.parent = ob_scene_root2
ob_wallet_clip.location = (13.96, 0.0, 0.0)
ob_wallet_clip.color = (0.8, 0.8, 0.8, 1.0)
ob_scene_root2.parent = ob_scene_root1
ob_scene_root2.location = (0.0, 0.0, 0.0)
ob_scene_root2.color = (0.8, 0.8, 0.8, 1.0)
ob_scene_root1.parent = ob_scene_root_002
ob_scene_root1.location = (0.0, 0.0, 0.0)
ob_scene_root1.color = (0.8, 0.8, 0.8, 1.0)
ob_scene_root_002.location = (6.78e-08, 0.0, 0.0)
ob_scene_root_002.rotation_euler = (1.571, -0.0, 0.0)
ob_scene_root_002.scale = (0.003, 0.003, 0.003)
ob_scene_root_002.color = (0.8, 0.8, 0.8, 1.0)
ob_mesh1_002.location = (1.259e-07, -0.005866, 0.005866)
ob_mesh1_002.rotation_euler = (1.28, 0.3403, -0.8602)
ob_mesh1_002.scale = (0.001545, 0.001545, 0.001545)
ob_mesh1_002.color = (0.8, 0.8, 0.8, 1.0)
ob_area_001.location = (-0.2895, 0.3901, 0.3614)
ob_area_001.rotation_euler = (0.3292, 0.9372, -3.683)

# ---- collection membership
col_collection.objects.link(ob_camera)
col_collection.objects.link(ob_area)
col_collection.objects.link(ob_scene_root_001)
col_collection.objects.link(ob_wallet_clip_end)
col_collection.objects.link(ob_wallet_clip)
col_collection.objects.link(ob_scene_root2)
col_collection.objects.link(ob_scene_root1)
col_collection.objects.link(ob_scene_root_002)
col_collection.objects.link(ob_mesh1_002)
col_collection.objects.link(ob_area_001)

# ---- scene / render settings (as saved in the file)
scene.camera = ob_camera
scene.frame_start = 1; scene.frame_end = 250; scene.frame_set(5)
scene.render.engine = 'BLENDER_EEVEE_NEXT'
scene.render.image_settings.color_depth = '16'
scene.render.image_settings.quality = 100
scene.render.image_settings.compression = 100
scene.render.resolution_x = 1024
scene.render.resolution_y = 1024
scene.render.fps = 25
scene.cycles.feature_set = 'EXPERIMENTAL'
scene.cycles.sampling_pattern = 'TABULATED_SOBOL'
scene.eevee.taa_samples = 11
scene.eevee.taa_render_samples = 11
scene.view_settings.view_transform = 'Filmic'
bpy.context.view_layer.update()
